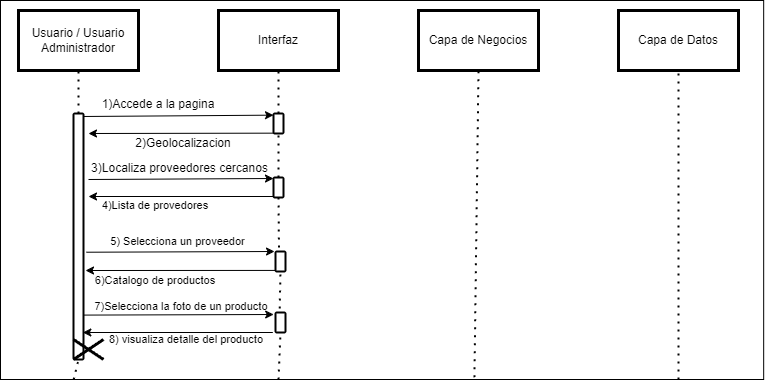

The diagram above was exported from draw.io. Its source (the exported page's mxGraphModel, read from the mxfile embedded in the PNG):
<mxGraphModel dx="784" dy="449" grid="1" gridSize="10" guides="1" tooltips="1" connect="1" arrows="1" fold="1" page="1" pageScale="1" pageWidth="827" pageHeight="1169" math="0" shadow="0">
  <root>
    <mxCell id="0" />
    <mxCell id="1" parent="0" />
    <mxCell id="l8qJY9O56J_uqsYSp4WV-2" value="" style="rounded=0;whiteSpace=wrap;html=1;" vertex="1" parent="1">
      <mxGeometry x="32" y="41" width="763.17" height="379" as="geometry" />
    </mxCell>
    <mxCell id="l8qJY9O56J_uqsYSp4WV-3" value="Usuario / Usuario Administrador" style="rounded=0;whiteSpace=wrap;html=1;shadow=0;strokeColor=#000000;fillColor=#FFFFFF;glass=0;gradientColor=none;fillStyle=auto;strokeWidth=3;" vertex="1" parent="1">
      <mxGeometry x="50" y="51" width="120" height="60" as="geometry" />
    </mxCell>
    <mxCell id="l8qJY9O56J_uqsYSp4WV-4" value="Interfaz" style="rounded=0;whiteSpace=wrap;html=1;shadow=0;strokeColor=#000000;fillColor=#FFFFFF;glass=0;gradientColor=none;fillStyle=auto;strokeWidth=3;" vertex="1" parent="1">
      <mxGeometry x="250" y="51" width="120" height="60" as="geometry" />
    </mxCell>
    <mxCell id="l8qJY9O56J_uqsYSp4WV-5" value="Capa de Negocios" style="rounded=0;whiteSpace=wrap;html=1;shadow=0;strokeColor=#000000;fillColor=#FFFFFF;glass=0;gradientColor=none;fillStyle=auto;strokeWidth=3;" vertex="1" parent="1">
      <mxGeometry x="450" y="51" width="120" height="60" as="geometry" />
    </mxCell>
    <mxCell id="l8qJY9O56J_uqsYSp4WV-6" value="Capa de Datos" style="rounded=0;whiteSpace=wrap;html=1;shadow=0;strokeColor=#000000;fillColor=#FFFFFF;glass=0;gradientColor=none;fillStyle=auto;strokeWidth=3;" vertex="1" parent="1">
      <mxGeometry x="650" y="51" width="120" height="60" as="geometry" />
    </mxCell>
    <mxCell id="l8qJY9O56J_uqsYSp4WV-7" value="" style="endArrow=none;dashed=1;html=1;dashPattern=1 3;strokeWidth=2;rounded=0;entryX=0.5;entryY=1;entryDx=0;entryDy=0;startArrow=none;" edge="1" parent="1" source="l8qJY9O56J_uqsYSp4WV-57" target="l8qJY9O56J_uqsYSp4WV-3">
      <mxGeometry width="50" height="50" relative="1" as="geometry">
        <mxPoint x="110" y="602.6666768391927" as="sourcePoint" />
        <mxPoint x="248.33000000000004" y="160" as="targetPoint" />
      </mxGeometry>
    </mxCell>
    <mxCell id="l8qJY9O56J_uqsYSp4WV-8" value="" style="endArrow=none;dashed=1;html=1;dashPattern=1 3;strokeWidth=2;rounded=0;entryX=0.5;entryY=1;entryDx=0;entryDy=0;startArrow=none;" edge="1" parent="1" source="l8qJY9O56J_uqsYSp4WV-12" target="l8qJY9O56J_uqsYSp4WV-4">
      <mxGeometry width="50" height="50" relative="1" as="geometry">
        <mxPoint x="310" y="730" as="sourcePoint" />
        <mxPoint x="380" y="193" as="targetPoint" />
      </mxGeometry>
    </mxCell>
    <mxCell id="l8qJY9O56J_uqsYSp4WV-9" value="" style="endArrow=none;dashed=1;html=1;dashPattern=1 3;strokeWidth=2;rounded=0;entryX=0.5;entryY=1;entryDx=0;entryDy=0;startArrow=none;exitX=0.621;exitY=0.994;exitDx=0;exitDy=0;exitPerimeter=0;" edge="1" parent="1" source="l8qJY9O56J_uqsYSp4WV-2" target="l8qJY9O56J_uqsYSp4WV-5">
      <mxGeometry width="50" height="50" relative="1" as="geometry">
        <mxPoint x="510" y="370" as="sourcePoint" />
        <mxPoint x="1267" y="41" as="targetPoint" />
      </mxGeometry>
    </mxCell>
    <mxCell id="l8qJY9O56J_uqsYSp4WV-10" value="" style="endArrow=none;dashed=1;html=1;dashPattern=1 3;strokeWidth=2;rounded=0;entryX=0.5;entryY=1;entryDx=0;entryDy=0;startArrow=none;" edge="1" parent="1" target="l8qJY9O56J_uqsYSp4WV-6">
      <mxGeometry width="50" height="50" relative="1" as="geometry">
        <mxPoint x="710" y="420" as="sourcePoint" />
        <mxPoint x="1277" y="51" as="targetPoint" />
      </mxGeometry>
    </mxCell>
    <mxCell id="l8qJY9O56J_uqsYSp4WV-11" value="" style="endArrow=none;dashed=1;html=1;dashPattern=1 3;strokeWidth=2;rounded=0;entryX=0.5;entryY=1;entryDx=0;entryDy=0;startArrow=none;" edge="1" parent="1" source="l8qJY9O56J_uqsYSp4WV-18" target="l8qJY9O56J_uqsYSp4WV-12">
      <mxGeometry width="50" height="50" relative="1" as="geometry">
        <mxPoint x="310" y="730" as="sourcePoint" />
        <mxPoint x="310" y="111" as="targetPoint" />
      </mxGeometry>
    </mxCell>
    <mxCell id="l8qJY9O56J_uqsYSp4WV-12" value="" style="html=1;points=[];perimeter=orthogonalPerimeter;rounded=1;shadow=0;glass=0;fillStyle=auto;strokeColor=#000000;strokeWidth=2;fillColor=#FFFFFF;gradientColor=none;sketch=0;" vertex="1" parent="1">
      <mxGeometry x="305" y="154" width="10" height="20" as="geometry" />
    </mxCell>
    <mxCell id="l8qJY9O56J_uqsYSp4WV-13" value="" style="endArrow=classic;html=1;rounded=0;exitX=0.867;exitY=0.004;exitDx=0;exitDy=0;exitPerimeter=0;entryX=0;entryY=0.083;entryDx=0;entryDy=0;entryPerimeter=0;" edge="1" parent="1" target="l8qJY9O56J_uqsYSp4WV-12">
      <mxGeometry width="50" height="50" relative="1" as="geometry">
        <mxPoint x="114" y="157" as="sourcePoint" />
        <mxPoint x="270" y="230" as="targetPoint" />
      </mxGeometry>
    </mxCell>
    <mxCell id="l8qJY9O56J_uqsYSp4WV-14" value="1)Accede a la pagina" style="text;html=1;align=center;verticalAlign=middle;whiteSpace=wrap;rounded=0;" vertex="1" parent="1">
      <mxGeometry x="130" y="135" width="120" height="19" as="geometry" />
    </mxCell>
    <mxCell id="l8qJY9O56J_uqsYSp4WV-15" value="" style="endArrow=classic;html=1;rounded=0;exitX=0;exitY=0.983;exitDx=0;exitDy=0;exitPerimeter=0;" edge="1" parent="1" source="l8qJY9O56J_uqsYSp4WV-12">
      <mxGeometry width="50" height="50" relative="1" as="geometry">
        <mxPoint x="220" y="280" as="sourcePoint" />
        <mxPoint x="120" y="174" as="targetPoint" />
      </mxGeometry>
    </mxCell>
    <mxCell id="l8qJY9O56J_uqsYSp4WV-16" value="2)Geolocalizacion" style="text;html=1;align=center;verticalAlign=middle;whiteSpace=wrap;rounded=0;" vertex="1" parent="1">
      <mxGeometry x="122.67" y="174" width="184.33" height="19" as="geometry" />
    </mxCell>
    <mxCell id="l8qJY9O56J_uqsYSp4WV-17" value="" style="endArrow=none;dashed=1;html=1;dashPattern=1 3;strokeWidth=2;rounded=0;entryX=0.5;entryY=1;entryDx=0;entryDy=0;startArrow=none;exitX=0.368;exitY=0.998;exitDx=0;exitDy=0;exitPerimeter=0;" edge="1" parent="1" source="l8qJY9O56J_uqsYSp4WV-34" target="l8qJY9O56J_uqsYSp4WV-18">
      <mxGeometry width="50" height="50" relative="1" as="geometry">
        <mxPoint x="310" y="730" as="sourcePoint" />
        <mxPoint x="310" y="174" as="targetPoint" />
      </mxGeometry>
    </mxCell>
    <mxCell id="l8qJY9O56J_uqsYSp4WV-18" value="" style="html=1;points=[];perimeter=orthogonalPerimeter;rounded=1;shadow=0;glass=0;fillStyle=auto;strokeColor=#000000;strokeWidth=2;fillColor=#FFFFFF;gradientColor=none;sketch=0;" vertex="1" parent="1">
      <mxGeometry x="305" y="218" width="10" height="20" as="geometry" />
    </mxCell>
    <mxCell id="l8qJY9O56J_uqsYSp4WV-19" value="" style="endArrow=classic;html=1;rounded=0;entryX=0;entryY=0.05;entryDx=0;entryDy=0;entryPerimeter=0;" edge="1" parent="1" target="l8qJY9O56J_uqsYSp4WV-18">
      <mxGeometry width="50" height="50" relative="1" as="geometry">
        <mxPoint x="120" y="220" as="sourcePoint" />
        <mxPoint x="270" y="230" as="targetPoint" />
      </mxGeometry>
    </mxCell>
    <mxCell id="l8qJY9O56J_uqsYSp4WV-20" value="3)Localiza proveedores cercanos" style="text;html=1;align=center;verticalAlign=middle;whiteSpace=wrap;rounded=0;" vertex="1" parent="1">
      <mxGeometry x="118.5" y="199" width="186.5" height="19" as="geometry" />
    </mxCell>
    <mxCell id="l8qJY9O56J_uqsYSp4WV-21" value="" style="endArrow=classic;html=1;rounded=0;exitX=0.067;exitY=0.95;exitDx=0;exitDy=0;exitPerimeter=0;" edge="1" parent="1" source="l8qJY9O56J_uqsYSp4WV-18">
      <mxGeometry width="50" height="50" relative="1" as="geometry">
        <mxPoint x="220" y="280" as="sourcePoint" />
        <mxPoint x="120" y="237" as="targetPoint" />
      </mxGeometry>
    </mxCell>
    <mxCell id="l8qJY9O56J_uqsYSp4WV-22" value="4)Lista de provedores" style="text;html=1;align=center;verticalAlign=middle;whiteSpace=wrap;rounded=0;fontSize=11;" vertex="1" parent="1">
      <mxGeometry x="131.44" y="240" width="111.5" height="11.5" as="geometry" />
    </mxCell>
    <mxCell id="l8qJY9O56J_uqsYSp4WV-23" value="" style="endArrow=classic;html=1;rounded=0;entryX=0.067;entryY=0.017;entryDx=0;entryDy=0;entryPerimeter=0;exitX=1.26;exitY=0.529;exitDx=0;exitDy=0;exitPerimeter=0;" edge="1" parent="1">
      <mxGeometry width="50" height="50" relative="1" as="geometry">
        <mxPoint x="117.96999999999991" y="292.71500000000003" as="sourcePoint" />
        <mxPoint x="306.04" y="291.9999999999999" as="targetPoint" />
      </mxGeometry>
    </mxCell>
    <mxCell id="l8qJY9O56J_uqsYSp4WV-24" value="5) Selecciona un proveedor" style="text;html=1;align=center;verticalAlign=middle;whiteSpace=wrap;rounded=0;fontSize=11;" vertex="1" parent="1">
      <mxGeometry x="126.83" y="272" width="165" height="20" as="geometry" />
    </mxCell>
    <mxCell id="l8qJY9O56J_uqsYSp4WV-33" value="" style="endArrow=none;dashed=1;html=1;dashPattern=1 3;strokeWidth=2;rounded=0;entryX=0.5;entryY=1;entryDx=0;entryDy=0;startArrow=none;exitX=0.368;exitY=0.998;exitDx=0;exitDy=0;exitPerimeter=0;" edge="1" parent="1" source="l8qJY9O56J_uqsYSp4WV-40" target="l8qJY9O56J_uqsYSp4WV-34">
      <mxGeometry width="50" height="50" relative="1" as="geometry">
        <mxPoint x="313" y="529" as="sourcePoint" />
        <mxPoint x="310" y="238" as="targetPoint" />
      </mxGeometry>
    </mxCell>
    <mxCell id="l8qJY9O56J_uqsYSp4WV-34" value="" style="html=1;points=[];perimeter=orthogonalPerimeter;rounded=1;shadow=0;glass=0;fillStyle=auto;strokeColor=#000000;strokeWidth=2;fillColor=#FFFFFF;gradientColor=none;sketch=0;" vertex="1" parent="1">
      <mxGeometry x="307" y="292" width="10" height="20" as="geometry" />
    </mxCell>
    <mxCell id="l8qJY9O56J_uqsYSp4WV-35" value="" style="endArrow=classic;html=1;rounded=0;exitX=0.007;exitY=0.946;exitDx=0;exitDy=0;exitPerimeter=0;entryX=0;entryY=0;entryDx=0;entryDy=0;" edge="1" parent="1" source="l8qJY9O56J_uqsYSp4WV-34" target="l8qJY9O56J_uqsYSp4WV-36">
      <mxGeometry width="50" height="50" relative="1" as="geometry">
        <mxPoint x="400" y="345" as="sourcePoint" />
        <mxPoint x="170" y="555" as="targetPoint" />
      </mxGeometry>
    </mxCell>
    <mxCell id="l8qJY9O56J_uqsYSp4WV-36" value="6)Catalogo de productos" style="text;html=1;align=center;verticalAlign=middle;whiteSpace=wrap;rounded=0;fontSize=11;" vertex="1" parent="1">
      <mxGeometry x="117" y="311" width="140.38" height="20" as="geometry" />
    </mxCell>
    <mxCell id="l8qJY9O56J_uqsYSp4WV-37" value="" style="endArrow=classic;html=1;rounded=0;exitX=0.983;exitY=0.622;exitDx=0;exitDy=0;exitPerimeter=0;entryX=-0.183;entryY=0.1;entryDx=0;entryDy=0;entryPerimeter=0;" edge="1" parent="1" target="l8qJY9O56J_uqsYSp4WV-40">
      <mxGeometry width="50" height="50" relative="1" as="geometry">
        <mxPoint x="114.82999999999993" y="355.59000000000003" as="sourcePoint" />
        <mxPoint x="450" y="306" as="targetPoint" />
      </mxGeometry>
    </mxCell>
    <mxCell id="l8qJY9O56J_uqsYSp4WV-38" value="7)Selecciona la foto de un producto&amp;nbsp;" style="text;html=1;align=center;verticalAlign=middle;whiteSpace=wrap;rounded=0;fontSize=11;" vertex="1" parent="1">
      <mxGeometry x="118.83" y="340" width="191.17" height="13" as="geometry" />
    </mxCell>
    <mxCell id="l8qJY9O56J_uqsYSp4WV-39" value="" style="endArrow=none;dashed=1;html=1;dashPattern=1 3;strokeWidth=2;rounded=0;entryX=0.5;entryY=1;entryDx=0;entryDy=0;startArrow=none;" edge="1" parent="1" target="l8qJY9O56J_uqsYSp4WV-40">
      <mxGeometry width="50" height="50" relative="1" as="geometry">
        <mxPoint x="310" y="420" as="sourcePoint" />
        <mxPoint x="312" y="313" as="targetPoint" />
      </mxGeometry>
    </mxCell>
    <mxCell id="l8qJY9O56J_uqsYSp4WV-40" value="" style="html=1;points=[];perimeter=orthogonalPerimeter;rounded=1;shadow=0;glass=0;fillStyle=auto;strokeColor=#000000;strokeWidth=2;fillColor=#FFFFFF;gradientColor=none;sketch=0;" vertex="1" parent="1">
      <mxGeometry x="307" y="353" width="10" height="20" as="geometry" />
    </mxCell>
    <mxCell id="l8qJY9O56J_uqsYSp4WV-56" value="" style="endArrow=none;dashed=1;html=1;dashPattern=1 3;strokeWidth=2;rounded=0;entryX=0.5;entryY=1;entryDx=0;entryDy=0;startArrow=none;exitX=0.096;exitY=1;exitDx=0;exitDy=0;exitPerimeter=0;" edge="1" parent="1" source="l8qJY9O56J_uqsYSp4WV-2" target="l8qJY9O56J_uqsYSp4WV-57">
      <mxGeometry width="50" height="50" relative="1" as="geometry">
        <mxPoint x="110" y="590" as="sourcePoint" />
        <mxPoint x="110" y="111" as="targetPoint" />
      </mxGeometry>
    </mxCell>
    <mxCell id="l8qJY9O56J_uqsYSp4WV-57" value="" style="html=1;points=[];perimeter=orthogonalPerimeter;rounded=1;shadow=0;glass=0;fillStyle=auto;strokeColor=#000000;strokeWidth=2;fillColor=#FFFFFF;gradientColor=none;sketch=0;" vertex="1" parent="1">
      <mxGeometry x="105" y="154" width="10" height="246" as="geometry" />
    </mxCell>
    <mxCell id="l8qJY9O56J_uqsYSp4WV-62" value="" style="shape=umlDestroy;whiteSpace=wrap;html=1;strokeWidth=3;targetShapes=umlLifeline;" vertex="1" parent="1">
      <mxGeometry x="105" y="380" width="30" height="20" as="geometry" />
    </mxCell>
    <mxCell id="l8qJY9O56J_uqsYSp4WV-64" value="" style="endArrow=classic;html=1;rounded=0;exitX=0.007;exitY=0.946;exitDx=0;exitDy=0;exitPerimeter=0;entryX=0;entryY=0;entryDx=0;entryDy=0;" edge="1" parent="1">
      <mxGeometry width="50" height="50" relative="1" as="geometry">
        <mxPoint x="304.33" y="373" as="sourcePoint" />
        <mxPoint x="114.33" y="373" as="targetPoint" />
      </mxGeometry>
    </mxCell>
    <mxCell id="l8qJY9O56J_uqsYSp4WV-65" value="8) visualiza detalle del producto&amp;nbsp;" style="text;html=1;align=center;verticalAlign=middle;whiteSpace=wrap;rounded=0;fontSize=11;" vertex="1" parent="1">
      <mxGeometry x="123.82999999999998" y="373" width="191.17" height="13" as="geometry" />
    </mxCell>
  </root>
</mxGraphModel>